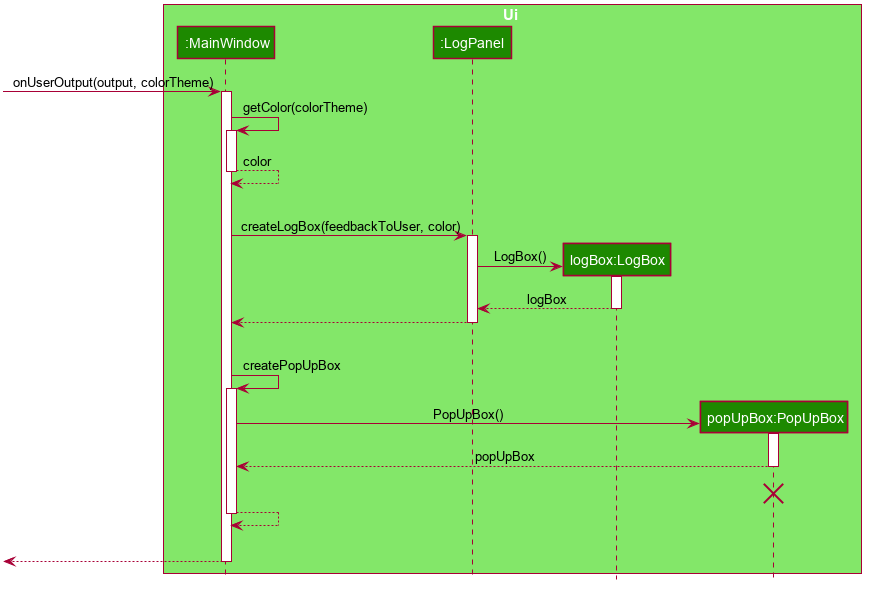

The diagram above was rendered by PlantUML. Its source (embedded in the PNG):
@startuml








skinparam BackgroundColor #FFFFFFF

skinparam Shadowing false

skinparam Class {
    FontColor #FFFFFF
    BorderThickness 1
    BorderColor #FFFFFF
    StereotypeFontColor #FFFFFF
    FontName Arial
}

skinparam Actor {
    BorderColor #000000
    Color #000000
    FontName Arial
}

skinparam Sequence {
    MessageAlign center
    BoxFontSize 15
    BoxPadding 0
    BoxFontColor #FFFFFF
    FontName Arial
}

skinparam Participant {
    FontColor #FFFFFFF
    Padding 20
}

skinparam MinClassWidth 50
skinparam ParticipantPadding 10
skinparam Shadowing false
skinparam DefaultTextAlignment center
skinparam packageStyle Rectangle

hide footbox
hide members
hide circle
box Ui #83E769
participant ":MainWindow" as MainWindow #1D8900
participant ":LogPanel" as LogPanel #1D8900
participant "logBox:LogBox" as LogBox #1D8900
participant "popUpBox:PopUpBox" as PopUpBox #1D8900
end box

[-> MainWindow : onUserOutput(output, colorTheme)
activate MainWindow
MainWindow -> MainWindow : getColor(colorTheme)
activate MainWindow
MainWindow --> MainWindow : color
deactivate MainWindow

MainWindow -[hidden]--> MainWindow

MainWindow -> LogPanel : createLogBox(feedbackToUser, color)
activate LogPanel
create LogBox
LogPanel -> LogBox : LogBox()
activate LogBox
LogBox --> LogPanel : logBox
deactivate LogBox
LogPanel --> MainWindow
deactivate LogPanel
LogPanel -[hidden]--> LogPanel

MainWindow -> MainWindow : createPopUpBox
activate MainWindow
create PopUpBox
MainWindow -> PopUpBox : PopUpBox()
activate PopUpBox
PopUpBox --> MainWindow : popUpBox
deactivate PopUpBox
PopUpBox -[hidden]-> PopUpBox
destroy PopUpBox
MainWindow --> MainWindow
deactivate MainWindow

MainWindow -[hidden]> MainWindow
MainWindow -->[
deactivate MainWindow

@enduml